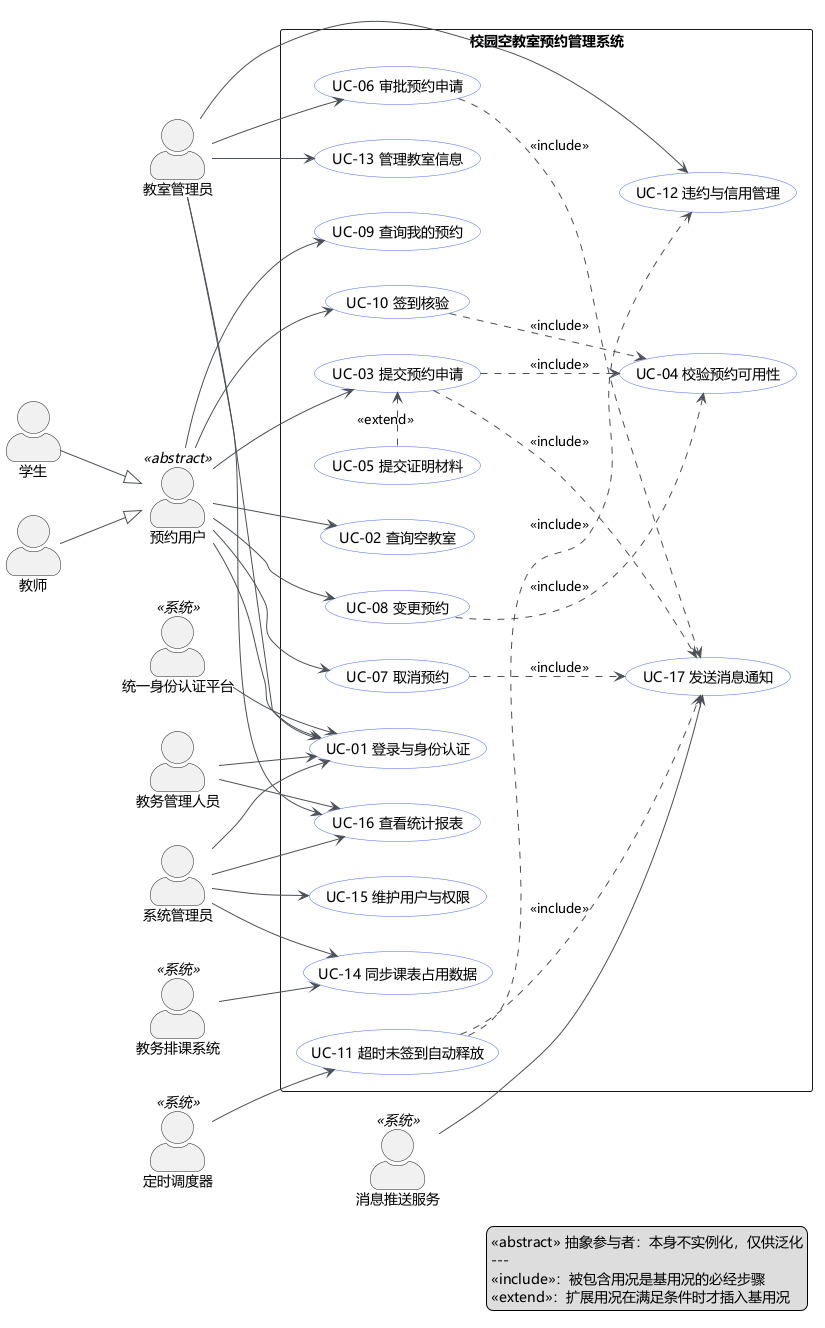

The diagram above was rendered by PlantUML. Its source (embedded in the PNG):
@startuml 用况图-校园空教室预约管理系统
skinparam defaultFontName "Microsoft YaHei"
' ============================================================
' 需求模型 · 用况图（Use Case Diagram）
' 系统：校园空教室预约管理系统（CFRMS）
' 说明：10 个参与者、17 个用况，含 include / extend / 参与者泛化关系
' ============================================================
left to right direction
skinparam packageStyle rectangle
skinparam shadowing false
skinparam actorStyle awesome
skinparam usecase {
  BackgroundColor #F8F9FA
  BorderColor #4C6EF5
  ArrowColor #495057
}

actor "预约用户" as RU <<abstract>>
actor "学生" as STU
actor "教师" as TEA
actor "教室管理员" as CA
actor "系统管理员" as SA
actor "教务管理人员" as EA
actor "统一身份认证平台" as SSO <<系统>>
actor "教务排课系统" as SCH <<系统>>
actor "消息推送服务" as MSG <<系统>>
actor "定时调度器" as TIMER <<系统>>

' 参与者泛化
STU --|> RU
TEA --|> RU

rectangle "校园空教室预约管理系统" {
  usecase "UC-01 登录与身份认证" as UC01
  usecase "UC-02 查询空教室" as UC02
  usecase "UC-03 提交预约申请" as UC03
  usecase "UC-04 校验预约可用性" as UC04
  usecase "UC-05 提交证明材料" as UC05
  usecase "UC-06 审批预约申请" as UC06
  usecase "UC-07 取消预约" as UC07
  usecase "UC-08 变更预约" as UC08
  usecase "UC-09 查询我的预约" as UC09
  usecase "UC-10 签到核验" as UC10
  usecase "UC-11 超时未签到自动释放" as UC11
  usecase "UC-12 违约与信用管理" as UC12
  usecase "UC-13 管理教室信息" as UC13
  usecase "UC-14 同步课表占用数据" as UC14
  usecase "UC-15 维护用户与权限" as UC15
  usecase "UC-16 查看统计报表" as UC16
  usecase "UC-17 发送消息通知" as UC17
}

' ---------- 参与者与用况的关联 ----------
RU --> UC01
RU --> UC02
RU --> UC03
RU --> UC07
RU --> UC08
RU --> UC09
RU --> UC10

CA --> UC01
CA --> UC06
CA --> UC12
CA --> UC13
CA --> UC16

SA --> UC01
SA --> UC15
SA --> UC16
SA --> UC14

EA --> UC01
EA --> UC16

SSO --> UC01
SCH --> UC14
TIMER --> UC11
MSG --> UC17

' ---------- 用况之间的关系 ----------
UC03 ..> UC04 : <<include>>
UC08 ..> UC04 : <<include>>
UC10 ..> UC04 : <<include>>
UC03 ..> UC17 : <<include>>
UC06 ..> UC17 : <<include>>
UC07 ..> UC17 : <<include>>
UC11 ..> UC12 : <<include>>
UC11 ..> UC17 : <<include>>

UC05 .> UC03 : <<extend>>

legend right
  <<abstract>> 抽象参与者：本身不实例化，仅供泛化
  ---
  «include»：被包含用况是基用况的必经步骤
  «extend»：扩展用况在满足条件时才插入基用况
endlegend
@enduml